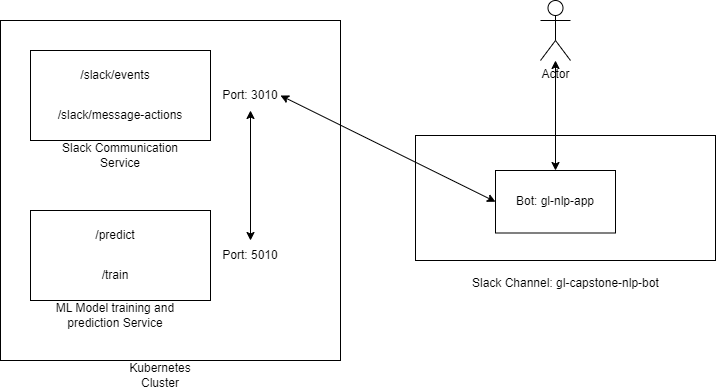

The diagram above was exported from draw.io. Its source (the exported page's mxGraphModel, read from the mxfile embedded in the PNG):
<mxGraphModel dx="1434" dy="756" grid="1" gridSize="10" guides="1" tooltips="1" connect="1" arrows="1" fold="1" page="1" pageScale="1" pageWidth="850" pageHeight="1100" math="0" shadow="0">
  <root>
    <mxCell id="0" />
    <mxCell id="1" parent="0" />
    <mxCell id="CCUWph89yJRTLsF7iwaJ-1" value="" style="whiteSpace=wrap;html=1;aspect=fixed;" vertex="1" parent="1">
      <mxGeometry x="10" y="180" width="340" height="340" as="geometry" />
    </mxCell>
    <mxCell id="CCUWph89yJRTLsF7iwaJ-3" value="Kubernetes Cluster" style="text;html=1;strokeColor=none;fillColor=none;align=center;verticalAlign=middle;whiteSpace=wrap;rounded=0;" vertex="1" parent="1">
      <mxGeometry x="120" y="520" width="100" height="30" as="geometry" />
    </mxCell>
    <mxCell id="CCUWph89yJRTLsF7iwaJ-4" value="" style="rounded=0;whiteSpace=wrap;html=1;" vertex="1" parent="1">
      <mxGeometry x="40" y="210" width="180" height="90" as="geometry" />
    </mxCell>
    <mxCell id="CCUWph89yJRTLsF7iwaJ-5" value="Slack Communication Service" style="text;html=1;strokeColor=none;fillColor=none;align=center;verticalAlign=middle;whiteSpace=wrap;rounded=0;" vertex="1" parent="1">
      <mxGeometry x="65" y="300" width="130" height="30" as="geometry" />
    </mxCell>
    <mxCell id="CCUWph89yJRTLsF7iwaJ-6" value="" style="rounded=0;whiteSpace=wrap;html=1;" vertex="1" parent="1">
      <mxGeometry x="40" y="370" width="180" height="90" as="geometry" />
    </mxCell>
    <mxCell id="CCUWph89yJRTLsF7iwaJ-7" value="ML Model training and prediction Service" style="text;html=1;strokeColor=none;fillColor=none;align=center;verticalAlign=middle;whiteSpace=wrap;rounded=0;" vertex="1" parent="1">
      <mxGeometry x="60" y="460" width="130" height="30" as="geometry" />
    </mxCell>
    <mxCell id="CCUWph89yJRTLsF7iwaJ-10" value="/slack/events" style="text;html=1;strokeColor=none;fillColor=none;align=center;verticalAlign=middle;whiteSpace=wrap;rounded=0;fontColor=#000000;" vertex="1" parent="1">
      <mxGeometry x="80" y="220" width="90" height="30" as="geometry" />
    </mxCell>
    <mxCell id="CCUWph89yJRTLsF7iwaJ-11" value="/slack/message-actions" style="text;html=1;strokeColor=none;fillColor=none;align=center;verticalAlign=middle;whiteSpace=wrap;rounded=0;fontColor=#000000;" vertex="1" parent="1">
      <mxGeometry x="60" y="260" width="140" height="30" as="geometry" />
    </mxCell>
    <mxCell id="CCUWph89yJRTLsF7iwaJ-12" value="/predict" style="text;html=1;strokeColor=none;fillColor=none;align=center;verticalAlign=middle;whiteSpace=wrap;rounded=0;fontColor=#000000;" vertex="1" parent="1">
      <mxGeometry x="95" y="380" width="60" height="30" as="geometry" />
    </mxCell>
    <mxCell id="CCUWph89yJRTLsF7iwaJ-13" value="/train" style="text;html=1;strokeColor=none;fillColor=none;align=center;verticalAlign=middle;whiteSpace=wrap;rounded=0;fontColor=#000000;" vertex="1" parent="1">
      <mxGeometry x="95" y="420" width="60" height="30" as="geometry" />
    </mxCell>
    <mxCell id="CCUWph89yJRTLsF7iwaJ-15" value="Port: 3010" style="text;html=1;strokeColor=none;fillColor=none;align=center;verticalAlign=middle;whiteSpace=wrap;rounded=0;fontColor=#000000;" vertex="1" parent="1">
      <mxGeometry x="230" y="240" width="60" height="30" as="geometry" />
    </mxCell>
    <mxCell id="CCUWph89yJRTLsF7iwaJ-16" value="Port: 5010" style="text;html=1;strokeColor=none;fillColor=none;align=center;verticalAlign=middle;whiteSpace=wrap;rounded=0;fontColor=#000000;" vertex="1" parent="1">
      <mxGeometry x="230" y="400" width="60" height="30" as="geometry" />
    </mxCell>
    <mxCell id="CCUWph89yJRTLsF7iwaJ-19" value="" style="endArrow=classic;startArrow=classic;html=1;rounded=0;fontColor=#000000;entryX=0.5;entryY=1;entryDx=0;entryDy=0;exitX=0.5;exitY=0;exitDx=0;exitDy=0;" edge="1" parent="1" source="CCUWph89yJRTLsF7iwaJ-16" target="CCUWph89yJRTLsF7iwaJ-15">
      <mxGeometry width="50" height="50" relative="1" as="geometry">
        <mxPoint x="400" y="380" as="sourcePoint" />
        <mxPoint x="450" y="330" as="targetPoint" />
      </mxGeometry>
    </mxCell>
    <mxCell id="CCUWph89yJRTLsF7iwaJ-20" value="" style="rounded=0;whiteSpace=wrap;html=1;fontColor=#000000;" vertex="1" parent="1">
      <mxGeometry x="425" y="295" width="300" height="125" as="geometry" />
    </mxCell>
    <mxCell id="CCUWph89yJRTLsF7iwaJ-21" value="Slack Channel: gl-capstone-nlp-bot&lt;br&gt;" style="text;html=1;strokeColor=none;fillColor=none;align=left;verticalAlign=middle;whiteSpace=wrap;rounded=0;fontColor=#000000;" vertex="1" parent="1">
      <mxGeometry x="480" y="425" width="190" height="35" as="geometry" />
    </mxCell>
    <mxCell id="CCUWph89yJRTLsF7iwaJ-22" value="Bot: gl-nlp-app" style="rounded=0;whiteSpace=wrap;html=1;fontColor=#000000;" vertex="1" parent="1">
      <mxGeometry x="505" y="330" width="120" height="62.5" as="geometry" />
    </mxCell>
    <mxCell id="CCUWph89yJRTLsF7iwaJ-24" value="Actor" style="shape=umlActor;verticalLabelPosition=bottom;verticalAlign=top;html=1;outlineConnect=0;fontColor=#000000;" vertex="1" parent="1">
      <mxGeometry x="550" y="160" width="30" height="60" as="geometry" />
    </mxCell>
    <mxCell id="CCUWph89yJRTLsF7iwaJ-25" value="" style="endArrow=classic;startArrow=classic;html=1;rounded=0;fontColor=#000000;exitX=1;exitY=0.5;exitDx=0;exitDy=0;entryX=0;entryY=0.5;entryDx=0;entryDy=0;" edge="1" parent="1" source="CCUWph89yJRTLsF7iwaJ-15" target="CCUWph89yJRTLsF7iwaJ-22">
      <mxGeometry width="50" height="50" relative="1" as="geometry">
        <mxPoint x="400" y="340" as="sourcePoint" />
        <mxPoint x="450" y="290" as="targetPoint" />
      </mxGeometry>
    </mxCell>
    <mxCell id="CCUWph89yJRTLsF7iwaJ-26" value="" style="endArrow=classic;startArrow=classic;html=1;rounded=0;fontColor=#000000;exitX=0.5;exitY=0;exitDx=0;exitDy=0;" edge="1" parent="1" source="CCUWph89yJRTLsF7iwaJ-22" target="CCUWph89yJRTLsF7iwaJ-24">
      <mxGeometry width="50" height="50" relative="1" as="geometry">
        <mxPoint x="400" y="340" as="sourcePoint" />
        <mxPoint x="570" y="250" as="targetPoint" />
      </mxGeometry>
    </mxCell>
  </root>
</mxGraphModel>